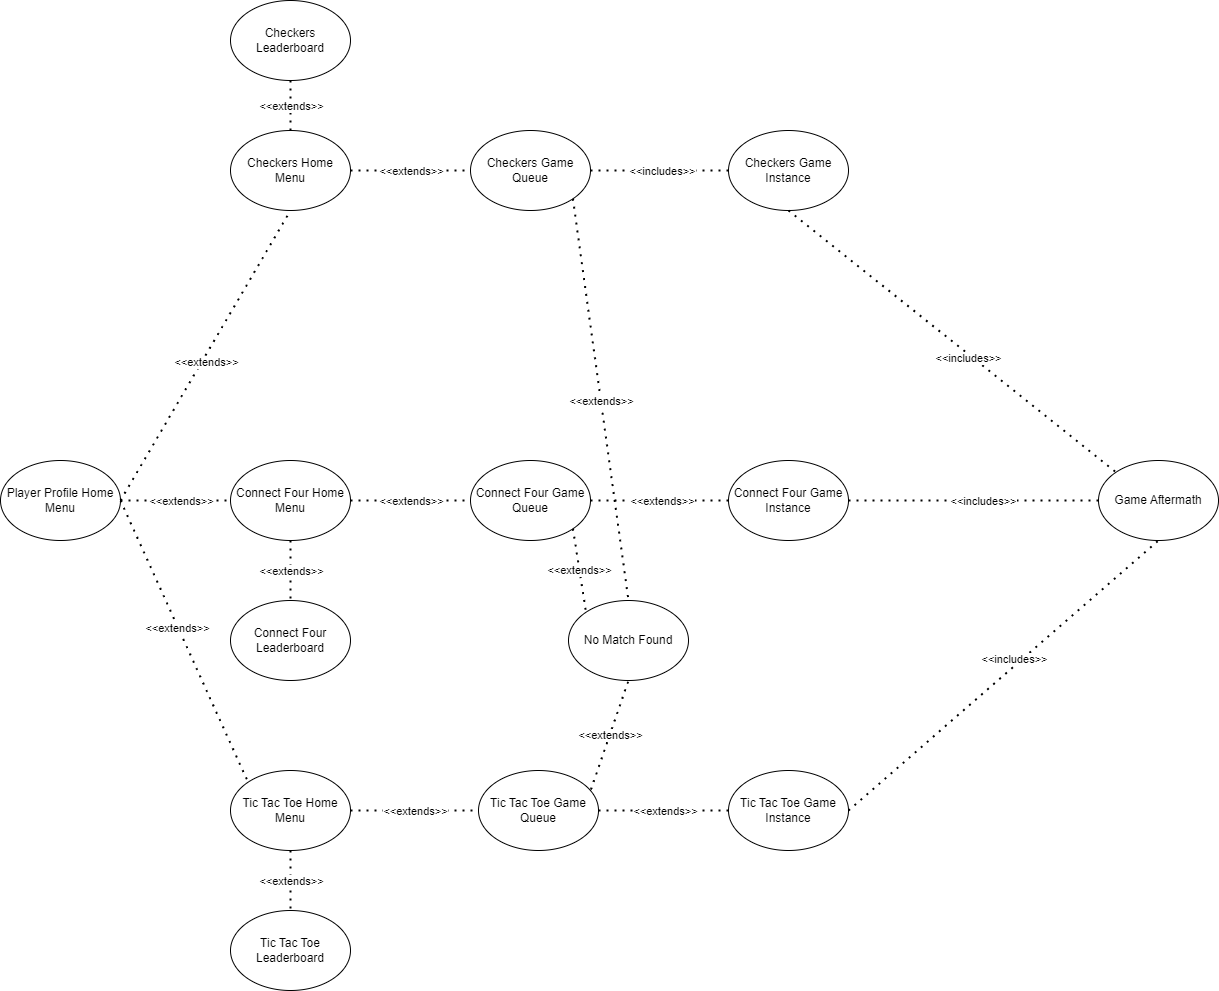

The diagram above was exported from draw.io. Its source (the exported page's mxGraphModel, read from the mxfile embedded in the PNG):
<mxGraphModel dx="2074" dy="1196" grid="1" gridSize="10" guides="1" tooltips="1" connect="1" arrows="1" fold="1" page="1" pageScale="1" pageWidth="827" pageHeight="1169" math="0" shadow="0">
  <root>
    <mxCell id="0" />
    <mxCell id="1" parent="0" />
    <mxCell id="MCOEtUHV6SydOHw4bw4M-1" value="Player Profile Home Menu" style="ellipse;whiteSpace=wrap;html=1;" parent="1" vertex="1">
      <mxGeometry x="32" y="490" width="120" height="80" as="geometry" />
    </mxCell>
    <mxCell id="MCOEtUHV6SydOHw4bw4M-2" value="Checkers Home Menu" style="ellipse;whiteSpace=wrap;html=1;" parent="1" vertex="1">
      <mxGeometry x="262" y="160" width="120" height="80" as="geometry" />
    </mxCell>
    <mxCell id="MCOEtUHV6SydOHw4bw4M-3" value="Connect Four Home Menu" style="ellipse;whiteSpace=wrap;html=1;" parent="1" vertex="1">
      <mxGeometry x="262" y="490" width="120" height="80" as="geometry" />
    </mxCell>
    <mxCell id="MCOEtUHV6SydOHw4bw4M-4" value="Tic Tac Toe Home Menu" style="ellipse;whiteSpace=wrap;html=1;" parent="1" vertex="1">
      <mxGeometry x="262" y="800" width="120" height="80" as="geometry" />
    </mxCell>
    <mxCell id="MCOEtUHV6SydOHw4bw4M-5" value="Checkers Game Queue" style="ellipse;whiteSpace=wrap;html=1;" parent="1" vertex="1">
      <mxGeometry x="502" y="160" width="120" height="80" as="geometry" />
    </mxCell>
    <mxCell id="MCOEtUHV6SydOHw4bw4M-6" value="Checkers Leaderboard" style="ellipse;whiteSpace=wrap;html=1;" parent="1" vertex="1">
      <mxGeometry x="262" y="30" width="120" height="80" as="geometry" />
    </mxCell>
    <mxCell id="MCOEtUHV6SydOHw4bw4M-7" value="Connect Four Game Queue" style="ellipse;whiteSpace=wrap;html=1;" parent="1" vertex="1">
      <mxGeometry x="502" y="490" width="120" height="80" as="geometry" />
    </mxCell>
    <mxCell id="MCOEtUHV6SydOHw4bw4M-8" value="Connect Four Leaderboard" style="ellipse;whiteSpace=wrap;html=1;" parent="1" vertex="1">
      <mxGeometry x="262" y="630" width="120" height="80" as="geometry" />
    </mxCell>
    <mxCell id="MCOEtUHV6SydOHw4bw4M-9" value="Tic Tac Toe Game Queue" style="ellipse;whiteSpace=wrap;html=1;" parent="1" vertex="1">
      <mxGeometry x="510" y="800" width="120" height="80" as="geometry" />
    </mxCell>
    <mxCell id="MCOEtUHV6SydOHw4bw4M-10" value="Tic Tac Toe Leaderboard" style="ellipse;whiteSpace=wrap;html=1;" parent="1" vertex="1">
      <mxGeometry x="262" y="940" width="120" height="80" as="geometry" />
    </mxCell>
    <mxCell id="MCOEtUHV6SydOHw4bw4M-11" value="Checkers Game Instance" style="ellipse;whiteSpace=wrap;html=1;" parent="1" vertex="1">
      <mxGeometry x="760" y="160" width="120" height="80" as="geometry" />
    </mxCell>
    <mxCell id="MCOEtUHV6SydOHw4bw4M-12" value="No Match Found" style="ellipse;whiteSpace=wrap;html=1;" parent="1" vertex="1">
      <mxGeometry x="600" y="630" width="120" height="80" as="geometry" />
    </mxCell>
    <mxCell id="MCOEtUHV6SydOHw4bw4M-13" value="Connect Four Game Instance" style="ellipse;whiteSpace=wrap;html=1;" parent="1" vertex="1">
      <mxGeometry x="760" y="490" width="120" height="80" as="geometry" />
    </mxCell>
    <mxCell id="MCOEtUHV6SydOHw4bw4M-14" value="Tic Tac Toe Game Instance" style="ellipse;whiteSpace=wrap;html=1;" parent="1" vertex="1">
      <mxGeometry x="760" y="800" width="120" height="80" as="geometry" />
    </mxCell>
    <mxCell id="MCOEtUHV6SydOHw4bw4M-15" value="Game Aftermath" style="ellipse;whiteSpace=wrap;html=1;" parent="1" vertex="1">
      <mxGeometry x="1130" y="490" width="120" height="80" as="geometry" />
    </mxCell>
    <mxCell id="MCOEtUHV6SydOHw4bw4M-16" value="" style="endArrow=none;dashed=1;html=1;dashPattern=1 3;strokeWidth=2;rounded=0;exitX=1;exitY=0.5;exitDx=0;exitDy=0;entryX=0;entryY=0.5;entryDx=0;entryDy=0;" parent="1" source="MCOEtUHV6SydOHw4bw4M-1" target="MCOEtUHV6SydOHw4bw4M-3" edge="1">
      <mxGeometry width="50" height="50" relative="1" as="geometry">
        <mxPoint x="282" y="560" as="sourcePoint" />
        <mxPoint x="332" y="510" as="targetPoint" />
      </mxGeometry>
    </mxCell>
    <mxCell id="MCOEtUHV6SydOHw4bw4M-17" value="&amp;lt;&amp;lt;extends&amp;gt;&amp;gt;" style="edgeLabel;html=1;align=center;verticalAlign=middle;resizable=0;points=[];" parent="MCOEtUHV6SydOHw4bw4M-16" vertex="1" connectable="0">
      <mxGeometry x="-0.1859" y="2" relative="1" as="geometry">
        <mxPoint x="15" y="2" as="offset" />
      </mxGeometry>
    </mxCell>
    <mxCell id="MCOEtUHV6SydOHw4bw4M-18" value="" style="endArrow=none;dashed=1;html=1;dashPattern=1 3;strokeWidth=2;rounded=0;exitX=1;exitY=0.5;exitDx=0;exitDy=0;entryX=0.5;entryY=1;entryDx=0;entryDy=0;" parent="1" source="MCOEtUHV6SydOHw4bw4M-1" target="MCOEtUHV6SydOHw4bw4M-2" edge="1">
      <mxGeometry width="50" height="50" relative="1" as="geometry">
        <mxPoint x="162" y="540" as="sourcePoint" />
        <mxPoint x="272" y="540" as="targetPoint" />
      </mxGeometry>
    </mxCell>
    <mxCell id="MCOEtUHV6SydOHw4bw4M-19" value="&amp;lt;&amp;lt;extends&amp;gt;&amp;gt;" style="edgeLabel;html=1;align=center;verticalAlign=middle;resizable=0;points=[];" parent="MCOEtUHV6SydOHw4bw4M-18" vertex="1" connectable="0">
      <mxGeometry x="-0.1859" y="2" relative="1" as="geometry">
        <mxPoint x="18" y="-19" as="offset" />
      </mxGeometry>
    </mxCell>
    <mxCell id="MCOEtUHV6SydOHw4bw4M-20" value="" style="endArrow=none;dashed=1;html=1;dashPattern=1 3;strokeWidth=2;rounded=0;exitX=1;exitY=0.5;exitDx=0;exitDy=0;entryX=0;entryY=0;entryDx=0;entryDy=0;" parent="1" source="MCOEtUHV6SydOHw4bw4M-1" target="MCOEtUHV6SydOHw4bw4M-4" edge="1">
      <mxGeometry width="50" height="50" relative="1" as="geometry">
        <mxPoint x="172" y="550" as="sourcePoint" />
        <mxPoint x="282" y="550" as="targetPoint" />
      </mxGeometry>
    </mxCell>
    <mxCell id="MCOEtUHV6SydOHw4bw4M-21" value="&amp;lt;&amp;lt;extends&amp;gt;&amp;gt;" style="edgeLabel;html=1;align=center;verticalAlign=middle;resizable=0;points=[];" parent="MCOEtUHV6SydOHw4bw4M-20" vertex="1" connectable="0">
      <mxGeometry x="-0.1859" y="2" relative="1" as="geometry">
        <mxPoint x="3" y="14" as="offset" />
      </mxGeometry>
    </mxCell>
    <mxCell id="MCOEtUHV6SydOHw4bw4M-22" value="" style="endArrow=none;dashed=1;html=1;dashPattern=1 3;strokeWidth=2;rounded=0;exitX=1;exitY=0.5;exitDx=0;exitDy=0;entryX=0;entryY=0.5;entryDx=0;entryDy=0;" parent="1" source="MCOEtUHV6SydOHw4bw4M-2" target="MCOEtUHV6SydOHw4bw4M-5" edge="1">
      <mxGeometry width="50" height="50" relative="1" as="geometry">
        <mxPoint x="312" y="420" as="sourcePoint" />
        <mxPoint x="362" y="370" as="targetPoint" />
      </mxGeometry>
    </mxCell>
    <mxCell id="MCOEtUHV6SydOHw4bw4M-25" value="&amp;lt;&amp;lt;extends&amp;gt;&amp;gt;" style="edgeLabel;html=1;align=center;verticalAlign=middle;resizable=0;points=[];" parent="MCOEtUHV6SydOHw4bw4M-22" vertex="1" connectable="0">
      <mxGeometry x="0.0038" relative="1" as="geometry">
        <mxPoint as="offset" />
      </mxGeometry>
    </mxCell>
    <mxCell id="MCOEtUHV6SydOHw4bw4M-26" value="" style="endArrow=none;dashed=1;html=1;dashPattern=1 3;strokeWidth=2;rounded=0;exitX=0.5;exitY=0;exitDx=0;exitDy=0;entryX=0.5;entryY=1;entryDx=0;entryDy=0;" parent="1" source="MCOEtUHV6SydOHw4bw4M-2" target="MCOEtUHV6SydOHw4bw4M-6" edge="1">
      <mxGeometry width="50" height="50" relative="1" as="geometry">
        <mxPoint x="374" y="312" as="sourcePoint" />
        <mxPoint x="452" y="250" as="targetPoint" />
      </mxGeometry>
    </mxCell>
    <mxCell id="MCOEtUHV6SydOHw4bw4M-27" value="&amp;lt;&amp;lt;extends&amp;gt;&amp;gt;" style="edgeLabel;html=1;align=center;verticalAlign=middle;resizable=0;points=[];" parent="MCOEtUHV6SydOHw4bw4M-26" vertex="1" connectable="0">
      <mxGeometry x="0.0038" relative="1" as="geometry">
        <mxPoint as="offset" />
      </mxGeometry>
    </mxCell>
    <mxCell id="MCOEtUHV6SydOHw4bw4M-28" value="" style="endArrow=none;dashed=1;html=1;dashPattern=1 3;strokeWidth=2;rounded=0;exitX=1;exitY=0.5;exitDx=0;exitDy=0;entryX=0;entryY=0.5;entryDx=0;entryDy=0;" parent="1" source="MCOEtUHV6SydOHw4bw4M-3" target="MCOEtUHV6SydOHw4bw4M-7" edge="1">
      <mxGeometry width="50" height="50" relative="1" as="geometry">
        <mxPoint x="384" y="322" as="sourcePoint" />
        <mxPoint x="462" y="260" as="targetPoint" />
      </mxGeometry>
    </mxCell>
    <mxCell id="MCOEtUHV6SydOHw4bw4M-29" value="&amp;lt;&amp;lt;extends&amp;gt;&amp;gt;" style="edgeLabel;html=1;align=center;verticalAlign=middle;resizable=0;points=[];" parent="MCOEtUHV6SydOHw4bw4M-28" vertex="1" connectable="0">
      <mxGeometry x="0.0038" relative="1" as="geometry">
        <mxPoint as="offset" />
      </mxGeometry>
    </mxCell>
    <mxCell id="MCOEtUHV6SydOHw4bw4M-30" value="" style="endArrow=none;dashed=1;html=1;dashPattern=1 3;strokeWidth=2;rounded=0;exitX=0.5;exitY=1;exitDx=0;exitDy=0;entryX=0.5;entryY=0;entryDx=0;entryDy=0;" parent="1" source="MCOEtUHV6SydOHw4bw4M-3" target="MCOEtUHV6SydOHw4bw4M-8" edge="1">
      <mxGeometry width="50" height="50" relative="1" as="geometry">
        <mxPoint x="382" y="562" as="sourcePoint" />
        <mxPoint x="460" y="500" as="targetPoint" />
      </mxGeometry>
    </mxCell>
    <mxCell id="MCOEtUHV6SydOHw4bw4M-31" value="&amp;lt;&amp;lt;extends&amp;gt;&amp;gt;" style="edgeLabel;html=1;align=center;verticalAlign=middle;resizable=0;points=[];" parent="MCOEtUHV6SydOHw4bw4M-30" vertex="1" connectable="0">
      <mxGeometry x="0.0038" relative="1" as="geometry">
        <mxPoint as="offset" />
      </mxGeometry>
    </mxCell>
    <mxCell id="MCOEtUHV6SydOHw4bw4M-32" value="" style="endArrow=none;dashed=1;html=1;dashPattern=1 3;strokeWidth=2;rounded=0;exitX=1;exitY=0.5;exitDx=0;exitDy=0;entryX=0;entryY=0.5;entryDx=0;entryDy=0;" parent="1" source="MCOEtUHV6SydOHw4bw4M-4" target="MCOEtUHV6SydOHw4bw4M-9" edge="1">
      <mxGeometry width="50" height="50" relative="1" as="geometry">
        <mxPoint x="332" y="702" as="sourcePoint" />
        <mxPoint x="410" y="640" as="targetPoint" />
      </mxGeometry>
    </mxCell>
    <mxCell id="MCOEtUHV6SydOHw4bw4M-33" value="&amp;lt;&amp;lt;extends&amp;gt;&amp;gt;" style="edgeLabel;html=1;align=center;verticalAlign=middle;resizable=0;points=[];" parent="MCOEtUHV6SydOHw4bw4M-32" vertex="1" connectable="0">
      <mxGeometry x="0.0038" relative="1" as="geometry">
        <mxPoint as="offset" />
      </mxGeometry>
    </mxCell>
    <mxCell id="MCOEtUHV6SydOHw4bw4M-34" value="" style="endArrow=none;dashed=1;html=1;dashPattern=1 3;strokeWidth=2;rounded=0;exitX=0.5;exitY=1;exitDx=0;exitDy=0;entryX=0.5;entryY=0;entryDx=0;entryDy=0;" parent="1" source="MCOEtUHV6SydOHw4bw4M-4" target="MCOEtUHV6SydOHw4bw4M-10" edge="1">
      <mxGeometry width="50" height="50" relative="1" as="geometry">
        <mxPoint x="372" y="802" as="sourcePoint" />
        <mxPoint x="450" y="740" as="targetPoint" />
      </mxGeometry>
    </mxCell>
    <mxCell id="MCOEtUHV6SydOHw4bw4M-35" value="&amp;lt;&amp;lt;extends&amp;gt;&amp;gt;" style="edgeLabel;html=1;align=center;verticalAlign=middle;resizable=0;points=[];" parent="MCOEtUHV6SydOHw4bw4M-34" vertex="1" connectable="0">
      <mxGeometry x="0.0038" relative="1" as="geometry">
        <mxPoint as="offset" />
      </mxGeometry>
    </mxCell>
    <mxCell id="MCOEtUHV6SydOHw4bw4M-36" value="" style="endArrow=none;dashed=1;html=1;dashPattern=1 3;strokeWidth=2;rounded=0;exitX=1;exitY=0.5;exitDx=0;exitDy=0;entryX=0;entryY=0.5;entryDx=0;entryDy=0;" parent="1" source="MCOEtUHV6SydOHw4bw4M-5" target="MCOEtUHV6SydOHw4bw4M-11" edge="1">
      <mxGeometry width="50" height="50" relative="1" as="geometry">
        <mxPoint x="572" y="270" as="sourcePoint" />
        <mxPoint x="622" y="220" as="targetPoint" />
      </mxGeometry>
    </mxCell>
    <mxCell id="MCOEtUHV6SydOHw4bw4M-37" value="&amp;lt;&amp;lt;includes&amp;gt;&amp;gt;" style="edgeLabel;html=1;align=center;verticalAlign=middle;resizable=0;points=[];" parent="MCOEtUHV6SydOHw4bw4M-36" vertex="1" connectable="0">
      <mxGeometry x="0.128" y="3" relative="1" as="geometry">
        <mxPoint x="-7" y="3" as="offset" />
      </mxGeometry>
    </mxCell>
    <mxCell id="MCOEtUHV6SydOHw4bw4M-38" value="" style="endArrow=none;dashed=1;html=1;dashPattern=1 3;strokeWidth=2;rounded=0;exitX=1;exitY=0.5;exitDx=0;exitDy=0;entryX=0;entryY=0.5;entryDx=0;entryDy=0;" parent="1" edge="1" target="MCOEtUHV6SydOHw4bw4M-13" source="MCOEtUHV6SydOHw4bw4M-7">
      <mxGeometry width="50" height="50" relative="1" as="geometry">
        <mxPoint x="641.4300000000001" y="533" as="sourcePoint" />
        <mxPoint x="699.0035931288073" y="584.7157287525381" as="targetPoint" />
      </mxGeometry>
    </mxCell>
    <mxCell id="MCOEtUHV6SydOHw4bw4M-39" value="&amp;lt;&amp;lt;extends&amp;gt;&amp;gt;" style="edgeLabel;html=1;align=center;verticalAlign=middle;resizable=0;points=[];" parent="MCOEtUHV6SydOHw4bw4M-38" vertex="1" connectable="0">
      <mxGeometry x="0.128" y="3" relative="1" as="geometry">
        <mxPoint x="-7" y="3" as="offset" />
      </mxGeometry>
    </mxCell>
    <mxCell id="MCOEtUHV6SydOHw4bw4M-40" value="" style="endArrow=none;dashed=1;html=1;dashPattern=1 3;strokeWidth=2;rounded=0;exitX=1;exitY=0.5;exitDx=0;exitDy=0;entryX=0;entryY=0.5;entryDx=0;entryDy=0;" parent="1" source="MCOEtUHV6SydOHw4bw4M-9" target="MCOEtUHV6SydOHw4bw4M-14" edge="1">
      <mxGeometry width="50" height="50" relative="1" as="geometry">
        <mxPoint x="583.5" y="719.5" as="sourcePoint" />
        <mxPoint x="720.5" y="719.5" as="targetPoint" />
      </mxGeometry>
    </mxCell>
    <mxCell id="MCOEtUHV6SydOHw4bw4M-41" value="&amp;lt;&amp;lt;extends&amp;gt;&amp;gt;" style="edgeLabel;html=1;align=center;verticalAlign=middle;resizable=0;points=[];" parent="MCOEtUHV6SydOHw4bw4M-40" vertex="1" connectable="0">
      <mxGeometry x="0.128" y="3" relative="1" as="geometry">
        <mxPoint x="-7" y="3" as="offset" />
      </mxGeometry>
    </mxCell>
    <mxCell id="MCOEtUHV6SydOHw4bw4M-42" value="" style="endArrow=none;dashed=1;html=1;dashPattern=1 3;strokeWidth=2;rounded=0;exitX=1;exitY=1;exitDx=0;exitDy=0;entryX=0.5;entryY=0;entryDx=0;entryDy=0;" parent="1" source="MCOEtUHV6SydOHw4bw4M-5" target="MCOEtUHV6SydOHw4bw4M-12" edge="1">
      <mxGeometry width="50" height="50" relative="1" as="geometry">
        <mxPoint x="682" y="370" as="sourcePoint" />
        <mxPoint x="772" y="400" as="targetPoint" />
      </mxGeometry>
    </mxCell>
    <mxCell id="MCOEtUHV6SydOHw4bw4M-43" value="&amp;lt;&amp;lt;extends&amp;gt;&amp;gt;" style="edgeLabel;html=1;align=center;verticalAlign=middle;resizable=0;points=[];" parent="MCOEtUHV6SydOHw4bw4M-42" vertex="1" connectable="0">
      <mxGeometry x="0.0038" relative="1" as="geometry">
        <mxPoint as="offset" />
      </mxGeometry>
    </mxCell>
    <mxCell id="MCOEtUHV6SydOHw4bw4M-44" value="" style="endArrow=none;dashed=1;html=1;dashPattern=1 3;strokeWidth=2;rounded=0;exitX=1;exitY=1;exitDx=0;exitDy=0;entryX=0;entryY=0;entryDx=0;entryDy=0;" parent="1" source="MCOEtUHV6SydOHw4bw4M-7" target="MCOEtUHV6SydOHw4bw4M-12" edge="1">
      <mxGeometry width="50" height="50" relative="1" as="geometry">
        <mxPoint x="652" y="420" as="sourcePoint" />
        <mxPoint x="742" y="450" as="targetPoint" />
      </mxGeometry>
    </mxCell>
    <mxCell id="MCOEtUHV6SydOHw4bw4M-45" value="&amp;lt;&amp;lt;extends&amp;gt;&amp;gt;" style="edgeLabel;html=1;align=center;verticalAlign=middle;resizable=0;points=[];" parent="MCOEtUHV6SydOHw4bw4M-44" vertex="1" connectable="0">
      <mxGeometry x="0.0038" relative="1" as="geometry">
        <mxPoint as="offset" />
      </mxGeometry>
    </mxCell>
    <mxCell id="MCOEtUHV6SydOHw4bw4M-46" value="" style="endArrow=none;dashed=1;html=1;dashPattern=1 3;strokeWidth=2;rounded=0;exitX=0.937;exitY=0.238;exitDx=0;exitDy=0;entryX=0.5;entryY=1;entryDx=0;entryDy=0;exitPerimeter=0;" parent="1" source="MCOEtUHV6SydOHw4bw4M-9" target="MCOEtUHV6SydOHw4bw4M-12" edge="1">
      <mxGeometry width="50" height="50" relative="1" as="geometry">
        <mxPoint x="742" y="680" as="sourcePoint" />
        <mxPoint x="832" y="710" as="targetPoint" />
      </mxGeometry>
    </mxCell>
    <mxCell id="MCOEtUHV6SydOHw4bw4M-47" value="&amp;lt;&amp;lt;extends&amp;gt;&amp;gt;" style="edgeLabel;html=1;align=center;verticalAlign=middle;resizable=0;points=[];" parent="MCOEtUHV6SydOHw4bw4M-46" vertex="1" connectable="0">
      <mxGeometry x="0.0038" relative="1" as="geometry">
        <mxPoint as="offset" />
      </mxGeometry>
    </mxCell>
    <mxCell id="MCOEtUHV6SydOHw4bw4M-48" value="" style="endArrow=none;dashed=1;html=1;dashPattern=1 3;strokeWidth=2;rounded=0;exitX=0.5;exitY=1;exitDx=0;exitDy=0;entryX=0;entryY=0;entryDx=0;entryDy=0;" parent="1" source="MCOEtUHV6SydOHw4bw4M-11" target="MCOEtUHV6SydOHw4bw4M-15" edge="1">
      <mxGeometry width="50" height="50" relative="1" as="geometry">
        <mxPoint x="572" y="250" as="sourcePoint" />
        <mxPoint x="709" y="250" as="targetPoint" />
      </mxGeometry>
    </mxCell>
    <mxCell id="MCOEtUHV6SydOHw4bw4M-49" value="&amp;lt;&amp;lt;includes&amp;gt;&amp;gt;" style="edgeLabel;html=1;align=center;verticalAlign=middle;resizable=0;points=[];" parent="MCOEtUHV6SydOHw4bw4M-48" vertex="1" connectable="0">
      <mxGeometry x="0.128" y="3" relative="1" as="geometry">
        <mxPoint x="-7" y="3" as="offset" />
      </mxGeometry>
    </mxCell>
    <mxCell id="MCOEtUHV6SydOHw4bw4M-50" value="" style="endArrow=none;dashed=1;html=1;dashPattern=1 3;strokeWidth=2;rounded=0;exitX=1;exitY=0.5;exitDx=0;exitDy=0;entryX=0;entryY=0.5;entryDx=0;entryDy=0;" parent="1" source="MCOEtUHV6SydOHw4bw4M-13" target="MCOEtUHV6SydOHw4bw4M-15" edge="1">
      <mxGeometry width="50" height="50" relative="1" as="geometry">
        <mxPoint x="569" y="269" as="sourcePoint" />
        <mxPoint x="1021" y="492" as="targetPoint" />
      </mxGeometry>
    </mxCell>
    <mxCell id="MCOEtUHV6SydOHw4bw4M-51" value="&amp;lt;&amp;lt;includes&amp;gt;&amp;gt;" style="edgeLabel;html=1;align=center;verticalAlign=middle;resizable=0;points=[];" parent="MCOEtUHV6SydOHw4bw4M-50" vertex="1" connectable="0">
      <mxGeometry x="0.128" y="3" relative="1" as="geometry">
        <mxPoint x="-7" y="3" as="offset" />
      </mxGeometry>
    </mxCell>
    <mxCell id="MCOEtUHV6SydOHw4bw4M-52" value="" style="endArrow=none;dashed=1;html=1;dashPattern=1 3;strokeWidth=2;rounded=0;exitX=1;exitY=0.5;exitDx=0;exitDy=0;entryX=0.5;entryY=1;entryDx=0;entryDy=0;" parent="1" source="MCOEtUHV6SydOHw4bw4M-14" target="MCOEtUHV6SydOHw4bw4M-15" edge="1">
      <mxGeometry width="50" height="50" relative="1" as="geometry">
        <mxPoint x="714" y="598" as="sourcePoint" />
        <mxPoint x="1021" y="578" as="targetPoint" />
      </mxGeometry>
    </mxCell>
    <mxCell id="MCOEtUHV6SydOHw4bw4M-53" value="&amp;lt;&amp;lt;includes&amp;gt;&amp;gt;" style="edgeLabel;html=1;align=center;verticalAlign=middle;resizable=0;points=[];" parent="MCOEtUHV6SydOHw4bw4M-52" vertex="1" connectable="0">
      <mxGeometry x="0.128" y="3" relative="1" as="geometry">
        <mxPoint x="-7" y="3" as="offset" />
      </mxGeometry>
    </mxCell>
  </root>
</mxGraphModel>